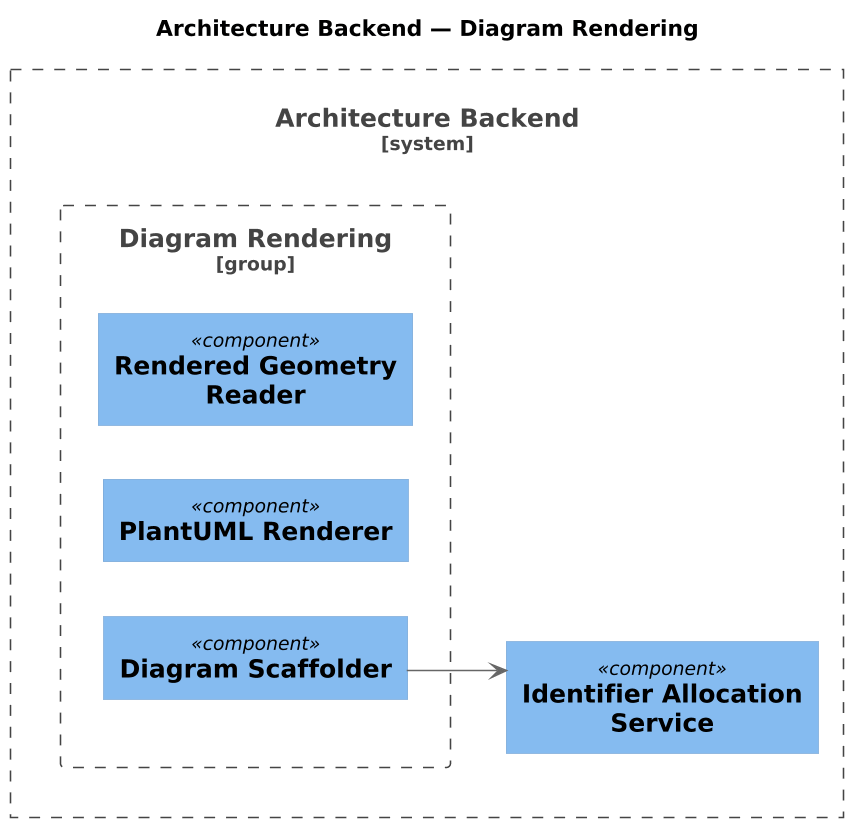

The diagram above was rendered by PlantUML. Its source (embedded in the PNG):
@startuml
skinparamlocked dpi 150
!include <C4/C4_Component>
left to right direction
skinparam shadowing false
skinparam linetype ortho
skinparam defaultTextAlignment center
skinparam wrapWidth 240
skinparam maxMessageSize 240

title Architecture Backend — Diagram Rendering

System_Boundary(APP_OYEmP1, "Architecture Backend") {
  Component(APP_AeU7V3, "Identifier Allocation Service", "")
  Boundary(GRP_e0vtbVx, "Diagram Rendering", "group") {
    Component(APP_SCKD2U, "Diagram Scaffolder", "")
    Component(APP_yaxrWl, "PlantUML Renderer", "")
    Component(APP_qk3Is42, "Rendered Geometry Reader", "")
    APP_SCKD2U -[hidden]right- APP_yaxrWl
    APP_yaxrWl -[hidden]right- APP_qk3Is42

  }
  APP_AeU7V3 -[hidden]right- GRP_e0vtbVx

}

APP_SCKD2U --> APP_AeU7V3
@enduml